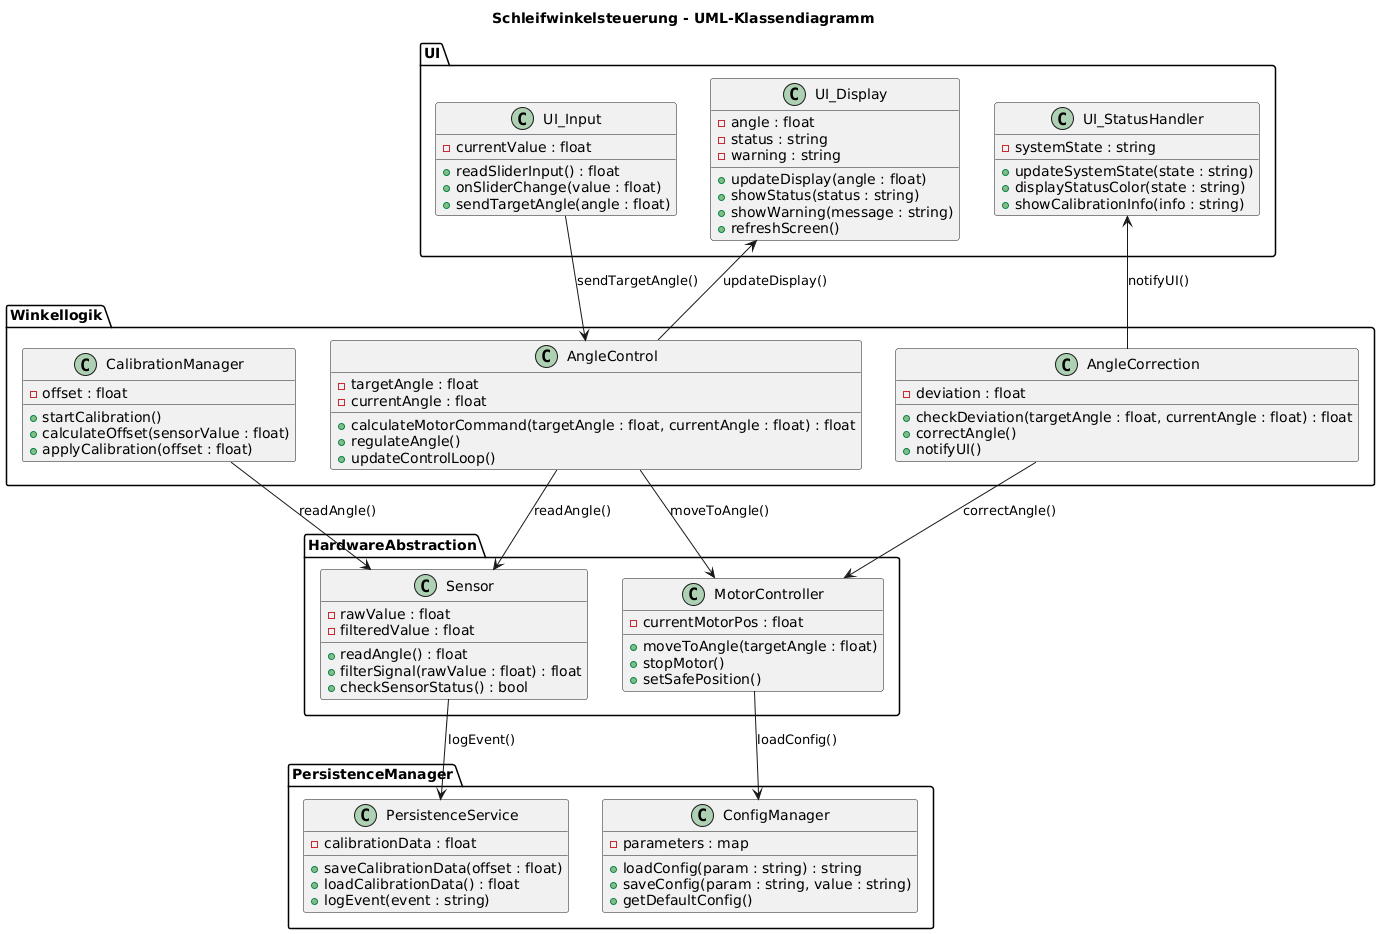

The diagram above was rendered by PlantUML. Its source (embedded in the PNG):
@startuml
title Schleifwinkelsteuerung - UML-Klassendiagramm

' ============================================
' 1. UI-Schicht
' ============================================
package "UI" {

    class UI_Display {
        - angle : float
        - status : string
        - warning : string
        + updateDisplay(angle : float)
        + showStatus(status : string)
        + showWarning(message : string)
        + refreshScreen()
    }

    class UI_Input {
        - currentValue : float
        + readSliderInput() : float
        + onSliderChange(value : float)
        + sendTargetAngle(angle : float)
    }

    class UI_StatusHandler {
        - systemState : string
        + updateSystemState(state : string)
        + displayStatusColor(state : string)
        + showCalibrationInfo(info : string)
    }
}

' ============================================
' 2. Winkellogik
' ============================================
package "Winkellogik" {

    class AngleControl {
        - targetAngle : float
        - currentAngle : float
        + calculateMotorCommand(targetAngle : float, currentAngle : float) : float
        + regulateAngle()
        + updateControlLoop()
    }

    class AngleCorrection {
        - deviation : float
        + checkDeviation(targetAngle : float, currentAngle : float) : float
        + correctAngle()
        + notifyUI()
    }

    class CalibrationManager {
        - offset : float
        + startCalibration()
        + calculateOffset(sensorValue : float)
        + applyCalibration(offset : float)
    }
}

' ============================================
' 3. Hardware-Abstraktionsschicht
' ============================================
package "HardwareAbstraction" {

    class Sensor {
        - rawValue : float
        - filteredValue : float
        + readAngle() : float
        + filterSignal(rawValue : float) : float
        + checkSensorStatus() : bool
    }

    class MotorController {
        - currentMotorPos : float
        + moveToAngle(targetAngle : float)
        + stopMotor()
        + setSafePosition()
    }
}

' ============================================
' 4. PersistenceManager
' ============================================
package "PersistenceManager" {

    class ConfigManager {
        - parameters : map
        + loadConfig(param : string) : string
        + saveConfig(param : string, value : string)
        + getDefaultConfig()
    }

    class PersistenceService {
        - calibrationData : float
        + saveCalibrationData(offset : float)
        + loadCalibrationData() : float
        + logEvent(event : string)
    }
}

' ============================================
' Beziehungen zwischen den Schichten
' ============================================
UI_Input --> AngleControl : sendTargetAngle()
UI_Display <-- AngleControl : updateDisplay()
UI_StatusHandler <-- AngleCorrection : notifyUI()

AngleControl --> Sensor : readAngle()
AngleControl --> MotorController : moveToAngle()
AngleCorrection --> MotorController : correctAngle()
CalibrationManager --> Sensor : readAngle()

Sensor --> PersistenceService : logEvent()
MotorController --> ConfigManager : loadConfig()
@enduml